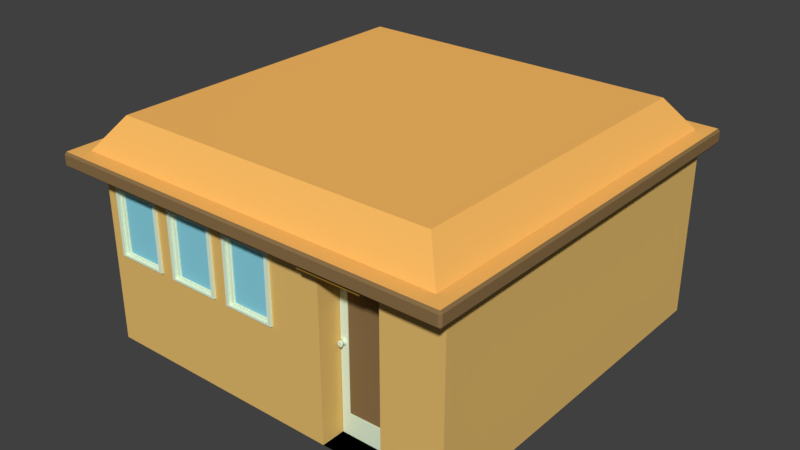 # Source: house1FirstFloor.blend  (saved by Blender 2.78.0; exported with 4.5.12 LTS)
import bpy
from mathutils import Matrix  # noqa: F401  (used for matrix-valued properties, if any)

bpy.ops.wm.read_factory_settings(use_empty=True)
scene = bpy.context.scene
scene.name = 'Scene'

# ---- collections
col_collection_1 = bpy.data.collections.new('Collection 1'); scene.collection.children.link(col_collection_1)

# ---- materials (node trees are filled in below, after node groups)
mat_framewindow = bpy.data.materials.new('frameWindow')
mat_framewindow.alpha_threshold = 0.0
mat_framewindow.use_transparent_shadow = False
mat_framewindow.diffuse_color = (0.7701, 0.9, 0.6959, 1.0)
mat_framewindow.roughness = 0.5
mat_bottomhouse = bpy.data.materials.new('bottomHouse')
mat_bottomhouse.alpha_threshold = 0.0
mat_bottomhouse.use_transparent_shadow = False
mat_bottomhouse.diffuse_color = (0.8, 0.5186, 0.1583, 1.0)
mat_bottomhouse.roughness = 0.5
mat_bottomhouse.specular_intensity = 0.0
mat_middlehouse = bpy.data.materials.new('MiddleHouse')
mat_middlehouse.alpha_threshold = 0.0
mat_middlehouse.use_transparent_shadow = False
mat_middlehouse.diffuse_color = (0.2846, 0.1632, 0.02085, 1.0)
mat_middlehouse.roughness = 0.5
mat_middlehouse.specular_intensity = 0.0
mat_tophouse = bpy.data.materials.new('TopHouse')
mat_tophouse.alpha_threshold = 0.0
mat_tophouse.use_transparent_shadow = False
mat_tophouse.diffuse_color = (0.6267, 0.6267, 0.6267, 1.0)
mat_tophouse.roughness = 0.5
mat_tophouse.specular_intensity = 0.0
mat_rimroof = bpy.data.materials.new('rimRoof')
mat_rimroof.alpha_threshold = 0.0
mat_rimroof.use_transparent_shadow = False
mat_rimroof.diffuse_color = (0.2598, 0.161, 0.06833, 1.0)
mat_rimroof.roughness = 0.5
mat_roof = bpy.data.materials.new('roof')
mat_roof.alpha_threshold = 0.0
mat_roof.use_transparent_shadow = False
mat_roof.diffuse_color = (1.0, 0.5221, 0.1308, 1.0)
mat_roof.roughness = 0.5
mat_fencewindow = bpy.data.materials.new('fenceWindow')
mat_fencewindow.alpha_threshold = 0.0
mat_fencewindow.use_transparent_shadow = False
mat_fencewindow.diffuse_color = (0.08353, 0.08353, 0.08353, 1.0)
mat_fencewindow.roughness = 0.5
mat_glass = bpy.data.materials.new('glass')
mat_glass.alpha_threshold = 0.0
mat_glass.use_transparent_shadow = False
mat_glass.diffuse_color = (0.2617, 0.6678, 0.8, 1.0)
mat_glass.roughness = 0.5

# ---- material node trees

# ---- world
world_world = bpy.data.worlds.new('World'); scene.world = world_world
world_world.color = (0.05088, 0.05088, 0.05088)
world_world.use_sun_shadow = False
world_world.sun_shadow_jitter_overblur = 0.0
world_world.cycles.sampling_method = 'MANUAL'

# ---- meshes
me_cube_002 = bpy.data.meshes.new('Cube.002')
me_cube_002.from_pydata([(3.159, -0.1732, -7.684), (3.159, 0.5509, -7.684), (4.345, 0.5509, -7.684), (4.345, -0.1732, -7.684), (3.159, -0.1732, -6.903), (3.159, 0.5509, -6.903), (4.345, 0.5509, -6.903), (4.345, -0.1732, -6.903), (3.159, -0.07062, -7.492), (3.159, 0.3639, -7.492), (4.345, 0.3639, -7.492), (4.345, -0.07062, -7.492), (3.159, -0.07062, -3.391), (3.159, 0.3639, -3.391), (4.345, 0.3639, -3.391), (3.159, 0.09834, -7.489), (3.159, 0.2432, -7.489), (3.254, 0.2432, -7.489), (3.159, 0.09834, -2.515), (3.159, 0.2432, -2.515), (4.345, 0.2432, -2.515), (4.345, 0.09834, -2.515), (4.251, 0.09834, -2.705), (3.254, 0.2432, -2.705), (4.251, 0.09834, -7.489), (4.345, 0.09834, -7.489), (4.345, 0.2432, -7.489), (4.251, 0.1708, -2.705), (3.254, 0.1708, -2.705), (3.254, 0.1708, -7.489), (3.278, 0.1708, -2.705), (3.278, 0.1708, -7.489), (3.278, 0.2432, -2.705), (3.278, 0.2432, -7.489), (4.251, 0.1708, -7.489), (3.254, 0.09834, -2.705), (3.254, 0.09834, -7.489), (4.251, 0.2432, -2.705), (4.251, 0.2432, -7.489), (4.227, 0.2432, -7.489), (4.227, 0.1708, -7.489), (4.227, 0.2432, -2.705), (4.227, 0.1708, -2.752), (4.227, 0.1708, -2.705), (3.278, 0.2432, -2.752), (3.278, 0.1708, -2.752), (4.227, 0.2432, -2.752), (3.257, 0.09955, -7.479), (4.248, 0.09955, -7.479), (3.257, 0.09955, -2.719), (3.257, 0.09955, -3.027), (3.257, 0.09955, -6.887), (4.248, 0.09955, -6.887), (4.248, 0.09955, -2.719), (4.248, 0.09955, -3.027), (4.106, 0.09955, -2.719), (4.106, 0.09955, -7.479), (4.106, 0.09955, -3.027), (4.106, 0.09955, -6.887), (3.399, 0.09955, -6.887), (3.399, 0.09955, -3.027), (3.399, 0.09955, -7.479), (3.399, 0.09955, -2.719), (3.399, 0.08145, -3.027), (3.399, 0.08145, -6.887), (4.106, 0.08145, -3.027), (4.106, 0.08145, -6.887), (4.088, 0.08255, -6.857), (4.088, 0.08255, -3.068), (3.417, 0.08255, -6.857), (4.088, 0.08366, -6.857), (3.417, 0.08255, -3.068), (4.088, 0.09885, -6.857), (4.088, 0.09885, -3.068), (3.417, 0.09885, -6.857), (4.088, 0.1181, -6.857), (3.417, 0.09885, -3.068), (3.257, 0.1539, -7.479), (4.248, 0.1539, -7.479), (3.257, 0.1539, -2.719), (3.257, 0.1539, -3.027), (3.257, 0.1539, -6.887), (4.248, 0.1539, -6.887), (4.248, 0.1539, -2.719), (4.248, 0.1539, -3.027), (4.106, 0.1539, -2.719), (4.106, 0.1539, -7.479), (4.106, 0.1539, -3.027), (4.106, 0.1539, -6.887), (3.399, 0.1539, -6.887), (3.399, 0.1539, -3.027), (3.399, 0.1539, -7.479), (3.399, 0.1539, -2.719), (3.399, 0.172, -3.027), (3.399, 0.172, -6.887), (4.106, 0.172, -3.027), (4.106, 0.172, -6.887), (4.088, 0.1709, -6.857), (4.088, 0.1709, -3.068), (3.417, 0.1709, -6.857), (4.088, 0.1697, -6.857), (3.417, 0.1709, -3.068), (4.088, 0.1546, -6.857), (4.088, 0.1546, -3.068), (3.417, 0.1546, -6.857), (4.088, 0.1535, -6.857), (3.417, 0.1546, -3.068), (3.292, 0.1066, -5.08), (3.277, 0.1063, -5.034), (3.276, 0.106, -4.979), (3.289, 0.1059, -4.93), (3.312, 0.106, -4.901), (3.339, 0.1061, -4.899), (3.364, 0.1064, -4.924), (3.378, 0.1067, -4.97), (3.379, 0.1069, -5.025), (3.367, 0.107, -5.074), (3.344, 0.107, -5.103), (3.316, 0.1068, -5.105), (3.293, 0.07613, -5.077), (3.279, 0.07584, -5.033), (3.278, 0.07562, -4.98), (3.29, 0.07551, -4.933), (3.313, 0.07554, -4.905), (3.339, 0.07571, -4.903), (3.362, 0.07598, -4.927), (3.377, 0.07626, -4.972), (3.378, 0.07648, -5.024), (3.365, 0.07659, -5.071), (3.343, 0.07656, -5.099), (3.317, 0.07639, -5.102), (3.328, 0.1013, -5.002), (3.311, 0.07608, -5.04), (3.304, 0.07594, -5.017), (3.303, 0.07583, -4.991), (3.309, 0.07577, -4.968), (3.32, 0.07579, -4.954), (3.333, 0.07588, -4.953), (3.345, 0.07601, -4.965), (3.352, 0.07615, -4.987), (3.353, 0.07626, -5.013), (3.347, 0.07632, -5.037), (3.336, 0.0763, -5.051), (3.322, 0.07621, -5.052), (3.311, 0.05456, -5.04), (3.304, 0.05442, -5.018), (3.303, 0.05431, -4.991), (3.309, 0.05425, -4.968), (3.32, 0.05427, -4.954), (3.334, 0.05436, -4.953), (3.345, 0.05449, -4.965), (3.352, 0.05463, -4.987), (3.353, 0.05474, -5.013), (3.347, 0.0548, -5.037), (3.336, 0.05478, -5.051), (3.322, 0.05469, -5.052), (3.311, 0.07425, -5.04), (3.304, 0.07411, -5.017), (3.303, 0.074, -4.991), (3.309, 0.07395, -4.968), (3.32, 0.07396, -4.954), (3.334, 0.07405, -4.953), (3.345, 0.07418, -4.965), (3.352, 0.07432, -4.987), (3.353, 0.07443, -5.013), (3.347, 0.07449, -5.037), (3.336, 0.07447, -5.051), (3.322, 0.07439, -5.052), (3.318, 0.05244, -5.025), (3.314, 0.05235, -5.011), (3.313, 0.05229, -4.996), (3.317, 0.05225, -4.982), (3.323, 0.05227, -4.974), (3.331, 0.05232, -4.973), (3.338, 0.05239, -4.98), (3.342, 0.05248, -4.993), (3.343, 0.05254, -5.009), (3.339, 0.05258, -5.023), (3.332, 0.05257, -5.031), (3.325, 0.05252, -5.032), (3.308, 0.03056, -5.046), (3.3, 0.0304, -5.02), (3.299, 0.03027, -4.99), (3.306, 0.0302, -4.963), (3.319, 0.03022, -4.946), (3.334, 0.03032, -4.945), (3.348, 0.03047, -4.959), (3.356, 0.03064, -4.985), (3.357, 0.03077, -5.015), (3.35, 0.03083, -5.042), (3.337, 0.03081, -5.059), (3.322, 0.03071, -5.06), (3.297, -0.05004, -5.071), (3.284, -0.0503, -5.03), (3.283, -0.0505, -4.982), (3.294, -0.0506, -4.94), (3.314, -0.05057, -4.914), (3.338, -0.05041, -4.912), (3.36, -0.05017, -4.934), (3.372, -0.04992, -4.975), (3.373, -0.04971, -5.023), (3.362, -0.04961, -5.066), (3.342, -0.04964, -5.091), (3.318, -0.0498, -5.093), (3.311, -0.04832, -5.04), (3.304, -0.04845, -5.018), (3.304, -0.04857, -4.992), (3.31, -0.04862, -4.969), (3.321, -0.0486, -4.955), (3.334, -0.04852, -4.954), (3.345, -0.04839, -4.966), (3.352, -0.04825, -4.988), (3.353, -0.04814, -5.014), (3.347, -0.04808, -5.037), (3.336, -0.0481, -5.051), (3.323, -0.04819, -5.052), (3.321, -0.04379, -5.019), (3.317, -0.04386, -5.009), (3.317, -0.04391, -4.998), (3.32, -0.04393, -4.988), (3.325, -0.04392, -4.981), (3.331, -0.04388, -4.981), (3.336, -0.04383, -4.986), (3.339, -0.04376, -4.996), (3.339, -0.04371, -5.008), (3.336, -0.04369, -5.018), (3.331, -0.0437, -5.024), (3.326, -0.04374, -5.024), (3.328, -0.04191, -5.003), (3.323, 0.03677, -4.972), (3.34, 0.0371, -5.024), (3.313, 0.0368, -4.996), (3.313, 0.03687, -5.012), (3.325, 0.03703, -5.033), (3.317, 0.05115, -5.026), (3.313, 0.05106, -5.012), (3.312, 0.05099, -4.995), (3.316, 0.05095, -4.981), (3.323, 0.05096, -4.972), (3.332, 0.05102, -4.971), (3.339, 0.0511, -4.979), (3.343, 0.05119, -4.993), (3.344, 0.05126, -5.009), (3.34, 0.0513, -5.024), (3.333, 0.05129, -5.033), (3.324, 0.05123, -5.034), (3.312, 0.1018, -4.902), (3.292, 0.1024, -5.079), (3.289, 0.1017, -4.931), (3.278, 0.1021, -5.033), (3.277, 0.1018, -4.979), (3.363, 0.1022, -4.925), (3.339, 0.1019, -4.9), (3.344, 0.1028, -5.102), (3.379, 0.1027, -5.025), (3.378, 0.1025, -4.971), (3.316, 0.1026, -5.105), (3.367, 0.1028, -5.073), (3.317, 0.03695, -5.026), (3.316, 0.03676, -4.981), (3.331, 0.03683, -4.972), (3.339, 0.03691, -4.979), (3.343, 0.03699, -4.993), (3.343, 0.03706, -5.009), (3.333, 0.03709, -5.032), (3.314, 0.05142, -5.011), (3.313, 0.05135, -4.996), (3.317, 0.05132, -4.982), (3.323, 0.05133, -4.974), (3.331, 0.05138, -4.973), (3.338, 0.05146, -4.98), (3.342, 0.05154, -4.993), (3.343, 0.05161, -5.009), (3.339, 0.05164, -5.023), (3.333, 0.05163, -5.031), (3.325, 0.05158, -5.032), (3.318, 0.0515, -5.025), (3.292, 0.1462, -4.924), (3.277, 0.1465, -4.97), (3.276, 0.1467, -5.025), (3.289, 0.1469, -5.073), (3.312, 0.1468, -5.103), (3.339, 0.1466, -5.105), (3.364, 0.1464, -5.08), (3.378, 0.1461, -5.033), (3.379, 0.1458, -4.979), (3.367, 0.1457, -4.93), (3.344, 0.1458, -4.901), (3.316, 0.1459, -4.899), (3.293, 0.1767, -4.927), (3.279, 0.1769, -4.971), (3.278, 0.1772, -5.024), (3.29, 0.1773, -5.071), (3.313, 0.1772, -5.099), (3.339, 0.1771, -5.101), (3.362, 0.1768, -5.077), (3.377, 0.1765, -5.032), (3.378, 0.1763, -4.979), (3.365, 0.1762, -4.933), (3.343, 0.1762, -4.905), (3.317, 0.1764, -4.902), (3.328, 0.1514, -5.002), (3.311, 0.1767, -4.964), (3.304, 0.1768, -4.987), (3.303, 0.1769, -5.013), (3.309, 0.177, -5.036), (3.32, 0.177, -5.05), (3.333, 0.1769, -5.051), (3.345, 0.1768, -5.039), (3.352, 0.1766, -5.017), (3.353, 0.1765, -4.991), (3.347, 0.1765, -4.967), (3.336, 0.1765, -4.953), (3.322, 0.1766, -4.952), (3.311, 0.1982, -4.964), (3.304, 0.1984, -4.986), (3.303, 0.1985, -5.013), (3.309, 0.1985, -5.036), (3.32, 0.1985, -5.05), (3.334, 0.1984, -5.051), (3.345, 0.1983, -5.039), (3.352, 0.1981, -5.017), (3.353, 0.198, -4.99), (3.347, 0.198, -4.967), (3.336, 0.198, -4.953), (3.322, 0.1981, -4.952), (3.311, 0.1785, -4.964), (3.304, 0.1787, -4.987), (3.303, 0.1788, -5.013), (3.309, 0.1788, -5.036), (3.32, 0.1788, -5.05), (3.334, 0.1787, -5.051), (3.345, 0.1786, -5.039), (3.352, 0.1785, -5.017), (3.353, 0.1783, -4.991), (3.347, 0.1783, -4.967), (3.336, 0.1783, -4.953), (3.322, 0.1784, -4.952), (3.318, 0.2003, -4.979), (3.314, 0.2004, -4.993), (3.313, 0.2005, -5.008), (3.317, 0.2005, -5.022), (3.323, 0.2005, -5.03), (3.331, 0.2005, -5.031), (3.338, 0.2004, -5.024), (3.342, 0.2003, -5.011), (3.343, 0.2002, -4.995), (3.339, 0.2002, -4.981), (3.332, 0.2002, -4.973), (3.325, 0.2003, -4.972), (3.308, 0.2222, -4.958), (3.3, 0.2224, -4.984), (3.299, 0.2225, -5.014), (3.306, 0.2226, -5.041), (3.319, 0.2226, -5.057), (3.334, 0.2225, -5.059), (3.348, 0.2223, -5.045), (3.356, 0.2221, -5.019), (3.357, 0.222, -4.989), (3.35, 0.2219, -4.962), (3.337, 0.222, -4.945), (3.322, 0.2221, -4.944), (3.297, 0.3028, -4.933), (3.284, 0.3031, -4.974), (3.283, 0.3033, -5.022), (3.294, 0.3034, -5.064), (3.314, 0.3033, -5.09), (3.338, 0.3032, -5.092), (3.36, 0.303, -5.069), (3.372, 0.3027, -5.029), (3.373, 0.3025, -4.981), (3.362, 0.3024, -4.938), (3.342, 0.3024, -4.913), (3.318, 0.3026, -4.911), (3.311, 0.3011, -4.964), (3.304, 0.3012, -4.986), (3.304, 0.3013, -5.012), (3.31, 0.3014, -5.035), (3.321, 0.3014, -5.049), (3.334, 0.3013, -5.05), (3.345, 0.3012, -5.038), (3.352, 0.301, -5.016), (3.353, 0.3009, -4.99), (3.347, 0.3009, -4.967), (3.336, 0.3009, -4.953), (3.323, 0.301, -4.952), (3.321, 0.2966, -4.985), (3.317, 0.2966, -4.995), (3.317, 0.2967, -5.006), (3.32, 0.2967, -5.016), (3.325, 0.2967, -5.022), (3.331, 0.2967, -5.023), (3.336, 0.2966, -5.018), (3.339, 0.2965, -5.008), (3.339, 0.2965, -4.996), (3.336, 0.2965, -4.986), (3.331, 0.2965, -4.98), (3.326, 0.2965, -4.979), (3.328, 0.2947, -5.001), (3.323, 0.216, -5.031), (3.34, 0.2157, -4.98), (3.313, 0.216, -5.008), (3.313, 0.2159, -4.992), (3.325, 0.2157, -4.971), (3.317, 0.2016, -4.978), (3.313, 0.2017, -4.992), (3.312, 0.2018, -5.009), (3.316, 0.2018, -5.023), (3.323, 0.2018, -5.032), (3.332, 0.2018, -5.033), (3.339, 0.2017, -5.025), (3.343, 0.2016, -5.011), (3.344, 0.2015, -4.995), (3.34, 0.2015, -4.98), (3.333, 0.2015, -4.971), (3.324, 0.2015, -4.97), (3.312, 0.151, -5.102), (3.292, 0.1504, -4.925), (3.289, 0.151, -5.073), (3.278, 0.1507, -4.971), (3.277, 0.1509, -5.025), (3.363, 0.1506, -5.079), (3.339, 0.1508, -5.104), (3.344, 0.15, -4.902), (3.379, 0.15, -4.979), (3.378, 0.1503, -5.033), (3.316, 0.1501, -4.899), (3.367, 0.1499, -4.931), (3.317, 0.2158, -4.978), (3.316, 0.216, -5.023), (3.331, 0.2159, -5.032), (3.339, 0.2159, -5.025), (3.343, 0.2158, -5.011), (3.343, 0.2157, -4.995), (3.333, 0.2157, -4.971), (3.314, 0.2014, -4.993), (3.313, 0.2014, -5.008), (3.317, 0.2015, -5.022), (3.323, 0.2014, -5.03), (3.331, 0.2014, -5.031), (3.338, 0.2013, -5.024), (3.342, 0.2012, -5.011), (3.343, 0.2012, -4.995), (3.339, 0.2011, -4.981), (3.333, 0.2011, -4.973), (3.325, 0.2012, -4.972), (3.318, 0.2013, -4.979), (1.374, -0.36, -4.92), (1.374, -0.36, -2.676), (2.322, -0.36, -2.676), (2.322, -0.36, -4.92), (1.374, -0.617, -4.92), (1.374, -0.5265, -4.92), (1.433, -0.617, -4.871), (1.433, -0.5265, -4.871), (2.263, -0.617, -4.871), (2.263, -0.5265, -4.871), (2.322, -0.617, -4.92), (2.322, -0.5265, -4.92), (1.374, -0.617, -3.115), (1.374, -0.5265, -3.115), (1.433, -0.617, -3.115), (1.433, -0.5265, -3.115), (2.263, -0.617, -3.115), (2.263, -0.5265, -3.115), (2.322, -0.617, -3.115), (2.322, -0.5265, -3.115), (1.374, -0.617, -3.066), (1.374, -0.5265, -3.066), (1.433, -0.617, -3.066), (1.433, -0.5265, -3.066), (2.263, -0.617, -3.066), (2.263, -0.5265, -3.066), (2.322, -0.617, -3.066), (2.322, -0.5265, -3.066), (1.374, -0.617, -2.676), (1.374, -0.5265, -2.676), (1.433, -0.617, -2.725), (1.433, -0.5265, -2.725), (2.263, -0.617, -2.725), (2.263, -0.5265, -2.725), (2.322, -0.617, -2.676), (2.322, -0.5265, -2.676), (1.433, -0.5446, -4.871), (1.492, -0.5446, -4.822), (1.492, -0.4541, -4.822), (1.433, -0.4541, -4.871), (1.433, -0.5446, -3.115), (1.492, -0.5446, -3.164), (1.492, -0.4541, -3.164), (1.433, -0.4541, -3.115), (2.263, -0.5446, -3.115), (2.204, -0.5446, -3.164), (2.204, -0.4541, -3.164), (2.263, -0.4541, -3.115), (2.263, -0.5446, -4.871), (2.204, -0.5446, -4.822), (2.204, -0.4541, -4.822), (2.263, -0.4541, -4.871), (1.492, -0.5175, -4.822), (1.516, -0.5175, -4.803), (1.516, -0.4813, -4.803), (1.492, -0.4813, -4.822), (1.492, -0.5175, -3.164), (1.516, -0.5175, -3.183), (1.516, -0.4813, -3.183), (1.492, -0.4813, -3.164), (2.204, -0.5175, -3.164), (2.18, -0.5175, -3.183), (2.18, -0.4813, -3.183), (2.204, -0.4813, -3.164), (2.204, -0.5175, -4.822), (2.18, -0.5175, -4.803), (2.18, -0.4813, -4.803), (2.204, -0.4813, -4.822), (1.516, -0.5084, -4.803), (1.516, -0.5084, -3.183), (2.18, -0.5084, -3.183), (2.18, -0.5084, -4.803), (1.516, -0.4903, -4.803), (1.516, -0.4903, -3.183), (2.18, -0.4903, -3.183), (2.18, -0.4903, -4.803), (1.433, -0.5899, -3.066), (1.457, -0.5899, -3.047), (1.457, -0.5537, -3.047), (1.433, -0.5537, -3.066), (1.433, -0.5899, -2.725), (1.457, -0.5899, -2.745), (1.457, -0.5537, -2.745), (1.433, -0.5537, -2.725), (2.263, -0.5899, -2.725), (2.239, -0.5899, -2.745), (2.239, -0.5537, -2.745), (2.263, -0.5537, -2.725), (2.263, -0.5899, -3.066), (2.239, -0.5899, -3.047), (2.239, -0.5537, -3.047), (2.263, -0.5537, -3.066), (1.457, -0.5808, -3.047), (1.457, -0.5808, -2.745), (2.239, -0.5808, -2.745), (2.239, -0.5808, -3.047), (1.457, -0.5627, -3.047), (1.457, -0.5627, -2.745), (2.239, -0.5627, -2.745), (2.239, -0.5627, -3.047), (0.155, -0.617, -4.92), (0.155, -0.5265, -4.92), (0.2143, -0.617, -4.871), (0.2143, -0.5265, -4.871), (1.045, -0.617, -4.871), (1.045, -0.5265, -4.871), (1.104, -0.617, -4.92), (1.104, -0.5265, -4.92), (0.155, -0.617, -3.115), (0.155, -0.5265, -3.115), (0.2143, -0.617, -3.115), (0.2143, -0.5265, -3.115), (1.045, -0.617, -3.115), (1.045, -0.5265, -3.115), (1.104, -0.617, -3.115), (1.104, -0.5265, -3.115), (0.155, -0.617, -3.066), (0.155, -0.5265, -3.066), (0.2143, -0.617, -3.066), (0.2143, -0.5265, -3.066), (1.045, -0.617, -3.066), (1.045, -0.5265, -3.066), (1.104, -0.617, -3.066), (1.104, -0.5265, -3.066), (0.155, -0.617, -2.676), (0.155, -0.5265, -2.676), (0.2143, -0.617, -2.725), (0.2143, -0.5265, -2.725), (1.045, -0.617, -2.725), (1.045, -0.5265, -2.725), (1.104, -0.617, -2.676), (1.104, -0.5265, -2.676), (0.2143, -0.5446, -4.871), (0.2736, -0.5446, -4.822), (0.2736, -0.4541, -4.822), (0.2143, -0.4541, -4.871), (0.2143, -0.5446, -3.115), (0.2736, -0.5446, -3.164), (0.2736, -0.4541, -3.164), (0.2143, -0.4541, -3.115), (1.045, -0.5446, -3.115), (0.9852, -0.5446, -3.164), (0.9852, -0.4541, -3.164), (1.045, -0.4541, -3.115), (1.045, -0.5446, -4.871), (0.9852, -0.5446, -4.822), (0.9852, -0.4541, -4.822), (1.045, -0.4541, -4.871), (0.2736, -0.5175, -4.822), (0.2974, -0.5175, -4.803), (0.2974, -0.4813, -4.803), (0.2736, -0.4813, -4.822), (0.2736, -0.5175, -3.164), (0.2974, -0.5175, -3.183), (0.2974, -0.4813, -3.183), (0.2736, -0.4813, -3.164), (0.9852, -0.5175, -3.164), (0.9615, -0.5175, -3.183), (0.9615, -0.4813, -3.183), (0.9852, -0.4813, -3.164), (0.9852, -0.5175, -4.822), (0.9615, -0.5175, -4.803), (0.9615, -0.4813, -4.803), (0.9852, -0.4813, -4.822), (0.2974, -0.5084, -4.803), (0.2974, -0.5084, -3.183), (0.9615, -0.5084, -3.183), (0.9615, -0.5084, -4.803), (0.2974, -0.4903, -4.803), (0.2974, -0.4903, -3.183), (0.9615, -0.4903, -3.183), (0.9615, -0.4903, -4.803), (0.2143, -0.5899, -3.066), (0.2381, -0.5899, -3.047), (0.2381, -0.5537, -3.047), (0.2143, -0.5537, -3.066), (0.2143, -0.5899, -2.725), (0.2381, -0.5899, -2.745), (0.2381, -0.5537, -2.745), (0.2143, -0.5537, -2.725), (1.045, -0.5899, -2.725), (1.021, -0.5899, -2.745), (1.021, -0.5537, -2.745), (1.045, -0.5537, -2.725), (1.045, -0.5899, -3.066), (1.021, -0.5899, -3.047), (1.021, -0.5537, -3.047), (1.045, -0.5537, -3.066), (0.2381, -0.5808, -3.047), (0.2381, -0.5808, -2.745), (1.021, -0.5808, -2.745), (1.021, -0.5808, -3.047), (0.2381, -0.5627, -3.047), (0.2381, -0.5627, -2.745), (1.021, -0.5627, -2.745), (1.021, -0.5627, -3.047), (0.155, -0.36, -4.92), (0.155, -0.36, -2.676), (1.104, -0.36, -2.676), (1.104, -0.36, -4.92), (-1.069, -0.36, -4.92), (-1.069, -0.36, -2.676), (-0.12, -0.36, -2.676), (-0.12, -0.36, -4.92), (-1.069, -0.617, -4.92), (-1.069, -0.5265, -4.92), (-1.01, -0.617, -4.871), (-1.01, -0.5265, -4.871), (-0.1793, -0.617, -4.871), (-0.1793, -0.5265, -4.871), (-0.12, -0.617, -4.92), (-0.12, -0.5265, -4.92), (-1.069, -0.617, -3.115), (-1.069, -0.5265, -3.115), (-1.01, -0.617, -3.115), (-1.01, -0.5265, -3.115), (-0.1793, -0.617, -3.115), (-0.1793, -0.5265, -3.115), (-0.12, -0.617, -3.115), (-0.12, -0.5265, -3.115), (-1.069, -0.617, -3.066), (-1.069, -0.5265, -3.066), (-1.01, -0.617, -3.066), (-1.01, -0.5265, -3.066), (-0.1793, -0.617, -3.066), (-0.1793, -0.5265, -3.066), (-0.12, -0.617, -3.066), (-0.12, -0.5265, -3.066), (-1.069, -0.617, -2.676), (-1.069, -0.5265, -2.676), (-1.01, -0.617, -2.725), (-1.01, -0.5265, -2.725), (-0.1793, -0.617, -2.725), (-0.1793, -0.5265, -2.725), (-0.12, -0.617, -2.676), (-0.12, -0.5265, -2.676), (-1.01, -0.5446, -4.871), (-0.9502, -0.5446, -4.822), (-0.9502, -0.4541, -4.822), (-1.01, -0.4541, -4.871), (-1.01, -0.5446, -3.115), (-0.9502, -0.5446, -3.164), (-0.9502, -0.4541, -3.164), (-1.01, -0.4541, -3.115), (-0.1793, -0.5446, -3.115), (-0.2386, -0.5446, -3.164), (-0.2386, -0.4541, -3.164), (-0.1793, -0.4541, -3.115), (-0.1793, -0.5446, -4.871), (-0.2386, -0.5446, -4.822), (-0.2386, -0.4541, -4.822), (-0.1793, -0.4541, -4.871), (-0.9502, -0.5175, -4.822), (-0.9265, -0.5175, -4.803), (-0.9265, -0.4813, -4.803), (-0.9502, -0.4813, -4.822), (-0.9502, -0.5175, -3.164), (-0.9265, -0.5175, -3.183), (-0.9265, -0.4813, -3.183), (-0.9502, -0.4813, -3.164), (-0.2386, -0.5175, -3.164), (-0.2623, -0.5175, -3.183), (-0.2623, -0.4813, -3.183), (-0.2386, -0.4813, -3.164), (-0.2386, -0.5175, -4.822), (-0.2623, -0.5175, -4.803), (-0.2623, -0.4813, -4.803), (-0.2386, -0.4813, -4.822), (-0.9265, -0.5084, -4.803), (-0.9265, -0.5084, -3.183), (-0.2623, -0.5084, -3.183), (-0.2623, -0.5084, -4.803), (-0.9265, -0.4903, -4.803), (-0.9265, -0.4903, -3.183), (-0.2623, -0.4903, -3.183), (-0.2623, -0.4903, -4.803), (-1.01, -0.5899, -3.066), (-0.9858, -0.5899, -3.047), (-0.9858, -0.5537, -3.047), (-1.01, -0.5537, -3.066), (-1.01, -0.5899, -2.725), (-0.9858, -0.5899, -2.745), (-0.9858, -0.5537, -2.745), (-1.01, -0.5537, -2.725), (-0.1793, -0.5899, -2.725), (-0.203, -0.5899, -2.745), (-0.203, -0.5537, -2.745), (-0.1793, -0.5537, -2.725), (-0.1793, -0.5899, -3.066), (-0.203, -0.5899, -3.047), (-0.203, -0.5537, -3.047), (-0.1793, -0.5537, -3.066), (-0.9858, -0.5808, -3.047), (-0.9858, -0.5808, -2.745), (-0.203, -0.5808, -2.745), (-0.203, -0.5808, -3.047), (-0.9858, -0.5627, -3.047), (-0.9858, -0.5627, -2.745), (-0.203, -0.5627, -2.745), (-0.203, -0.5627, -3.047), (-1.3, -0.5541, -7.479), (-1.3, -0.5541, -2.477), (-1.3, 9.772, -7.479), (5.464, -0.5541, -7.479), (5.464, -0.5541, -2.477), (5.464, 9.772, -7.479), (-1.3, -0.5541, -2.57), (-1.3, 9.772, -2.57), (5.464, 9.772, -2.57), (5.464, -0.5541, -2.57), (-1.047, -0.5541, -7.479), (-0.1576, -0.5541, -7.479), (0.1681, -0.5541, -7.479), (1.042, -0.5541, -7.479), (1.042, -0.5541, -2.477), (0.1681, -0.5541, -2.477), (-0.1576, -0.5541, -2.477), (-1.047, -0.5541, -2.477), (1.042, -0.5541, -2.57), (0.1681, -0.5541, -2.57), (-0.1576, -0.5541, -2.57), (-1.047, -0.5541, -2.57), (1.379, -0.5541, -7.479), (1.379, -0.5541, -2.477), (1.379, -0.5541, -2.57), (-1.3, -0.5541, -4.879), (5.464, -0.5541, -4.879), (1.042, -0.5541, -4.879), (0.1681, -0.5541, -4.879), (-0.1576, -0.5541, -4.879), (-1.047, -0.5541, -4.879), (1.379, -0.5541, -4.879), (-1.3, -0.5541, -2.696), (5.464, -0.5541, -2.696), (1.042, -0.5541, -2.696), (0.1681, -0.5541, -2.696), (-0.1576, -0.5541, -2.696), (-1.047, -0.5541, -2.696), (1.379, -0.5541, -2.696), (2.305, -0.5541, -7.479), (2.581, -0.5541, -7.479), (5.464, 9.772, -2.477), (-1.3, 9.772, -2.477), (2.581, -0.5541, -2.477), (2.305, -0.5541, -2.477), (2.581, -0.5541, -2.57), (2.305, -0.5541, -2.57), (2.581, -0.5541, -4.879), (2.305, -0.5541, -4.879), (2.581, -0.5541, -2.696), (2.305, -0.5541, -2.696), (3.254, -0.5541, -7.479), (4.362, -0.5541, -7.479), (-1.3, 9.772, -2.696), (5.464, 9.772, -2.696), (4.362, -0.5541, -2.477), (3.254, -0.5541, -2.477), (4.362, -0.5541, -2.57), (3.254, -0.5541, -2.57), (4.362, -0.5541, -4.879), (3.254, -0.5541, -4.879), (4.362, -0.5541, -2.696), (3.254, -0.5541, -2.696), (3.254, 0.1444, -7.479), (4.362, 0.1444, -7.479), (4.362, 0.1444, -4.879), (3.254, 0.1444, -4.879), (4.362, 0.1444, -2.696), (3.254, 0.1444, -2.696), (4.362, -1.136, -2.477), (3.254, -1.136, -2.477), (4.362, -1.136, -2.696), (3.254, -1.136, -2.696), (5.424, -0.8107, -2.176), (5.424, 9.575, -2.176), (-1.38, 9.575, -2.176), (-1.38, -0.8107, -2.176), (5.002, -0.1666, -1.307), (-0.9576, -0.1666, -1.307), (-0.9576, 8.931, -1.307), (5.002, 8.931, -1.307), (-1.653, -1.216, -2.57), (-1.649, -1.281, -2.511), (-1.687, -1.222, -2.511), (-1.687, 9.986, -2.511), (-1.649, 10.04, -2.511), (-1.653, 10.02, -2.57), (5.708, 10.02, -2.57), (5.693, 10.04, -2.511), (5.732, 9.986, -2.511), (5.732, -1.222, -2.511), (5.693, -1.281, -2.511), (5.708, -1.216, -2.57), (5.732, -1.222, -2.234), (5.693, -1.222, -2.176), (5.693, -1.281, -2.234), (-1.687, -1.222, -2.234), (-1.649, -1.281, -2.234), (-1.649, -1.222, -2.176), (-1.649, 10.04, -2.234), (-1.687, 9.986, -2.234), (-1.649, 9.986, -2.176), (5.732, 9.986, -2.234), (5.693, 10.04, -2.234), (5.693, 9.986, -2.176)], [], [(0, 4, 5, 1), (8, 9, 10, 11), (8, 12, 13, 9), (9, 13, 14, 10), (18, 19, 16, 15), (22, 27, 34, 24), (19, 18, 21, 20), (25, 26, 20, 21), (28, 35, 36, 29), (32, 30, 31, 33), (26, 38, 37, 20), (35, 28, 27, 22), (35, 18, 15, 36), (24, 25, 21, 22), (28, 29, 31, 30), (19, 23, 17, 16), (44, 45, 42, 46), (22, 21, 18, 35), (23, 19, 20, 37), (29, 17, 33, 31), (32, 33, 17, 23), (43, 40, 34, 27), (43, 41, 39, 40), (40, 39, 38, 34), (37, 38, 39, 41), (44, 46, 41, 32), (30, 43, 42, 45), (23, 37, 41), (59, 51, 47, 61), (62, 49, 50, 60), (53, 55, 57, 54), (55, 62, 60, 57), (58, 59, 61, 56), (52, 58, 56, 48), (57, 60, 63, 65), (59, 58, 66, 64), (50, 51, 59, 60), (52, 54, 57, 58), (70, 69, 64, 66), (65, 68, 67, 66), (64, 69, 71, 63), (64, 63, 60, 59), (58, 57, 65, 66), (68, 65, 63, 71), (69, 74, 76, 71), (68, 71, 76, 73), (68, 73, 72, 67), (70, 75, 74, 69), (72, 73, 76, 74, 75), (89, 91, 77, 81), (92, 90, 80, 79), (83, 84, 87, 85), (85, 87, 90, 92), (88, 86, 91, 89), (82, 78, 86, 88), (87, 95, 93, 90), (89, 94, 96, 88), (80, 90, 89, 81), (82, 88, 87, 84), (100, 96, 94, 99), (95, 96, 97, 98), (94, 93, 101, 99), (94, 89, 90, 93), (88, 96, 95, 87), (98, 101, 93, 95), (99, 101, 106, 104), (98, 103, 106, 101), (98, 97, 102, 103), (100, 99, 104, 105), (102, 105, 104, 106, 103), (83, 85, 55, 53), (85, 92, 62, 55), (49, 62, 92, 79), (53, 54, 84, 83), (54, 52, 82, 84), (78, 82, 52, 48), (48, 56, 86, 78), (56, 61, 91, 86), (77, 91, 61, 47), (81, 51, 50, 80), (79, 80, 50, 49), (81, 77, 47, 51), (131, 107, 108), (131, 108, 109), (131, 109, 110), (131, 110, 111), (131, 111, 112), (131, 112, 113), (131, 113, 114), (131, 114, 115), (131, 115, 116), (131, 116, 117), (131, 117, 118), (118, 107, 131), (247, 119, 120, 249), (249, 120, 121, 250), (250, 121, 122, 248), (248, 122, 123, 246), (246, 123, 124, 252), (252, 124, 125, 251), (251, 125, 126, 255), (255, 126, 127, 254), (254, 127, 128, 257), (257, 128, 129, 253), (253, 129, 130, 256), (247, 107, 118, 256), (120, 119, 132, 133), (121, 120, 133, 134), (122, 121, 134, 135), (123, 122, 135, 136), (124, 123, 136, 137), (125, 124, 137, 138), (126, 125, 138, 139), (127, 126, 139, 140), (128, 127, 140, 141), (129, 128, 141, 142), (130, 129, 142, 143), (119, 130, 143, 132), (132, 156, 157, 133), (156, 144, 145, 157), (133, 157, 158, 134), (157, 145, 146, 158), (134, 158, 159, 135), (158, 146, 147, 159), (135, 159, 160, 136), (159, 147, 148, 160), (136, 160, 161, 137), (160, 148, 149, 161), (137, 161, 162, 138), (161, 149, 150, 162), (138, 162, 163, 139), (162, 150, 151, 163), (139, 163, 164, 140), (163, 151, 152, 164), (140, 164, 165, 141), (164, 152, 153, 165), (141, 165, 166, 142), (165, 153, 154, 166), (142, 166, 167, 143), (166, 154, 155, 167), (143, 167, 156, 132), (167, 155, 144, 156), (145, 144, 168, 169), (146, 145, 169, 170), (147, 146, 170, 171), (148, 147, 171, 172), (149, 148, 172, 173), (150, 149, 173, 174), (151, 150, 174, 175), (152, 151, 175, 176), (153, 152, 176, 177), (154, 153, 177, 178), (155, 154, 178, 179), (144, 155, 179, 168), (231, 232, 181, 182), (181, 180, 192, 193), (186, 185, 197, 198), (187, 186, 198, 199), (184, 183, 195, 196), (189, 188, 200, 201), (183, 182, 194, 195), (188, 187, 199, 200), (180, 191, 203, 192), (191, 190, 202, 203), (190, 189, 201, 202), (185, 184, 196, 197), (182, 181, 193, 194), (197, 196, 208, 209), (193, 192, 204, 205), (200, 199, 211, 212), (203, 202, 214, 215), (192, 203, 215, 204), (196, 195, 207, 208), (198, 197, 209, 210), (195, 194, 206, 207), (199, 198, 210, 211), (202, 201, 213, 214), (201, 200, 212, 213), (194, 193, 205, 206), (212, 211, 223, 224), (215, 214, 226, 227), (204, 215, 227, 216), (208, 207, 219, 220), (210, 209, 221, 222), (207, 206, 218, 219), (211, 210, 222, 223), (214, 213, 225, 226), (213, 212, 224, 225), (206, 205, 217, 218), (209, 208, 220, 221), (205, 204, 216, 217), (227, 226, 228), (216, 227, 228), (220, 219, 228), (222, 221, 228), (219, 218, 228), (223, 222, 228), (226, 225, 228), (225, 224, 228), (218, 217, 228), (221, 220, 228), (217, 216, 228), (224, 223, 228), (276, 265, 169, 168), (265, 266, 170, 169), (266, 267, 171, 170), (267, 268, 172, 171), (268, 269, 173, 172), (269, 270, 174, 173), (270, 271, 175, 174), (271, 272, 176, 175), (272, 273, 177, 176), (273, 274, 178, 177), (274, 275, 179, 178), (275, 276, 168, 179), (179, 245, 234, 168), (170, 236, 237, 171), (174, 240, 241, 175), (171, 237, 238, 172), (168, 234, 235, 169), (176, 242, 243, 177), (173, 239, 240, 174), (172, 238, 239, 173), (178, 244, 245, 179), (177, 243, 244, 178), (169, 235, 236, 170), (175, 241, 242, 176), (107, 247, 249, 108), (108, 249, 250, 109), (109, 250, 248, 110), (110, 248, 246, 111), (111, 246, 252, 112), (112, 252, 251, 113), (113, 251, 255, 114), (114, 255, 254, 115), (115, 254, 257, 116), (116, 257, 253, 117), (117, 253, 256, 118), (119, 247, 256, 130), (260, 261, 270, 269), (261, 262, 271, 270), (262, 263, 272, 271), (232, 258, 180, 181), (259, 231, 182, 183), (229, 259, 183, 184), (260, 229, 184, 185), (261, 260, 185, 186), (262, 261, 186, 187), (263, 262, 187, 188), (230, 263, 188, 189), (264, 230, 189, 190), (233, 264, 190, 191), (180, 258, 233, 191), (258, 232, 265, 276), (232, 231, 266, 265), (231, 259, 267, 266), (259, 229, 268, 267), (229, 260, 269, 268), (263, 230, 273, 272), (230, 264, 274, 273), (264, 233, 275, 274), (233, 258, 276, 275), (301, 277, 278), (301, 278, 279), (301, 279, 280), (301, 280, 281), (301, 281, 282), (301, 282, 283), (301, 283, 284), (301, 284, 285), (301, 285, 286), (301, 286, 287), (301, 287, 288), (288, 277, 301), (417, 289, 290, 419), (419, 290, 291, 420), (420, 291, 292, 418), (418, 292, 293, 416), (416, 293, 294, 422), (422, 294, 295, 421), (421, 295, 296, 425), (425, 296, 297, 424), (424, 297, 298, 427), (427, 298, 299, 423), (423, 299, 300, 426), (417, 277, 288, 426), (290, 289, 302, 303), (291, 290, 303, 304), (292, 291, 304, 305), (293, 292, 305, 306), (294, 293, 306, 307), (295, 294, 307, 308), (296, 295, 308, 309), (297, 296, 309, 310), (298, 297, 310, 311), (299, 298, 311, 312), (300, 299, 312, 313), (289, 300, 313, 302), (302, 326, 327, 303), (326, 314, 315, 327), (303, 327, 328, 304), (327, 315, 316, 328), (304, 328, 329, 305), (328, 316, 317, 329), (305, 329, 330, 306), (329, 317, 318, 330), (306, 330, 331, 307), (330, 318, 319, 331), (307, 331, 332, 308), (331, 319, 320, 332), (308, 332, 333, 309), (332, 320, 321, 333), (309, 333, 334, 310), (333, 321, 322, 334), (310, 334, 335, 311), (334, 322, 323, 335), (311, 335, 336, 312), (335, 323, 324, 336), (312, 336, 337, 313), (336, 324, 325, 337), (313, 337, 326, 302), (337, 325, 314, 326), (315, 314, 338, 339), (316, 315, 339, 340), (317, 316, 340, 341), (318, 317, 341, 342), (319, 318, 342, 343), (320, 319, 343, 344), (321, 320, 344, 345), (322, 321, 345, 346), (323, 322, 346, 347), (324, 323, 347, 348), (325, 324, 348, 349), (314, 325, 349, 338), (401, 402, 351, 352), (351, 350, 362, 363), (356, 355, 367, 368), (357, 356, 368, 369), (354, 353, 365, 366), (359, 358, 370, 371), (353, 352, 364, 365), (358, 357, 369, 370), (350, 361, 373, 362), (361, 360, 372, 373), (360, 359, 371, 372), (355, 354, 366, 367), (352, 351, 363, 364), (367, 366, 378, 379), (363, 362, 374, 375), (370, 369, 381, 382), (373, 372, 384, 385), (362, 373, 385, 374), (366, 365, 377, 378), (368, 367, 379, 380), (365, 364, 376, 377), (369, 368, 380, 381), (372, 371, 383, 384), (371, 370, 382, 383), (364, 363, 375, 376), (382, 381, 393, 394), (385, 384, 396, 397), (374, 385, 397, 386), (378, 377, 389, 390), (380, 379, 391, 392), (377, 376, 388, 389), (381, 380, 392, 393), (384, 383, 395, 396), (383, 382, 394, 395), (376, 375, 387, 388), (379, 378, 390, 391), (375, 374, 386, 387), (397, 396, 398), (386, 397, 398), (390, 389, 398), (392, 391, 398), (389, 388, 398), (393, 392, 398), (396, 395, 398), (395, 394, 398), (388, 387, 398), (391, 390, 398), (387, 386, 398), (394, 393, 398), (446, 435, 339, 338), (435, 436, 340, 339), (436, 437, 341, 340), (437, 438, 342, 341), (438, 439, 343, 342), (439, 440, 344, 343), (440, 441, 345, 344), (441, 442, 346, 345), (442, 443, 347, 346), (443, 444, 348, 347), (444, 445, 349, 348), (445, 446, 338, 349), (349, 415, 404, 338), (340, 406, 407, 341), (344, 410, 411, 345), (341, 407, 408, 342), (338, 404, 405, 339), (346, 412, 413, 347), (343, 409, 410, 344), (342, 408, 409, 343), (348, 414, 415, 349), (347, 413, 414, 348), (339, 405, 406, 340), (345, 411, 412, 346), (277, 417, 419, 278), (278, 419, 420, 279), (279, 420, 418, 280), (280, 418, 416, 281), (281, 416, 422, 282), (282, 422, 421, 283), (283, 421, 425, 284), (284, 425, 424, 285), (285, 424, 427, 286), (286, 427, 423, 287), (287, 423, 426, 288), (289, 417, 426, 300), (430, 431, 440, 439), (431, 432, 441, 440), (432, 433, 442, 441), (402, 428, 350, 351), (429, 401, 352, 353), (399, 429, 353, 354), (430, 399, 354, 355), (431, 430, 355, 356), (432, 431, 356, 357), (433, 432, 357, 358), (400, 433, 358, 359), (434, 400, 359, 360), (403, 434, 360, 361), (350, 428, 403, 361), (428, 402, 435, 446), (402, 401, 436, 435), (401, 429, 437, 436), (429, 399, 438, 437), (399, 430, 439, 438), (433, 400, 443, 442), (400, 434, 444, 443), (434, 403, 445, 444), (403, 428, 446, 445), (447, 448, 449, 450), (451, 452, 458, 457), (454, 453, 455, 456), (457, 455, 453, 451), (452, 454, 456, 458), (460, 459, 467, 468), (465, 466, 474, 473), (459, 461, 469, 467), (462, 460, 468, 470), (461, 463, 471, 469), (464, 462, 470, 472), (463, 465, 473, 471), (466, 464, 472, 474), (461, 462, 464, 463), (470, 469, 471, 472), (452, 451, 459, 460), (454, 452, 460, 462), (453, 454, 462, 461), (451, 453, 461, 459), (456, 455, 463, 464), (458, 456, 464, 466), (457, 458, 466, 465), (455, 457, 465, 463), (468, 467, 475, 476), (470, 468, 476, 478), (469, 470, 478, 477), (467, 469, 477, 475), (472, 471, 479, 480), (474, 472, 480, 482), (473, 474, 482, 481), (471, 473, 481, 479), (483, 484, 488, 487), (484, 485, 489, 488), (485, 486, 490, 489), (486, 483, 487, 490), (487, 488, 492, 491), (488, 489, 493, 492), (489, 490, 494, 493), (490, 487, 491, 494), (491, 492, 496, 495), (492, 493, 497, 496), (493, 494, 498, 497), (494, 491, 495, 498), (495, 496, 484, 483), (496, 497, 485, 484), (497, 498, 486, 485), (498, 495, 483, 486), (499, 500, 504, 503), (500, 501, 505, 504), (501, 502, 506, 505), (503, 504, 508, 507), (504, 505, 509, 508), (505, 506, 510, 509), (507, 508, 512, 511), (508, 509, 513, 512), (509, 510, 514, 513), (511, 512, 500, 499), (512, 513, 501, 500), (513, 514, 502, 501), (516, 515, 518, 517), (519, 520, 521, 522), (523, 524, 528, 527), (524, 525, 529, 528), (525, 526, 530, 529), (527, 528, 532, 531), (528, 529, 533, 532), (529, 530, 534, 533), (531, 532, 536, 535), (532, 533, 537, 536), (533, 534, 538, 537), (535, 536, 524, 523), (536, 537, 525, 524), (537, 538, 526, 525), (540, 539, 542, 541), (543, 544, 545, 546), (476, 475, 481, 482), (477, 478, 480, 479), (475, 477, 479, 481), (482, 480, 478, 476), (547, 548, 554, 553), (550, 549, 551, 552), (553, 551, 549, 547), (548, 550, 552, 554), (556, 555, 563, 564), (561, 562, 570, 569), (555, 557, 565, 563), (558, 556, 564, 566), (557, 559, 567, 565), (560, 558, 566, 568), (559, 561, 569, 567), (562, 560, 568, 570), (557, 558, 560, 559), (566, 565, 567, 568), (548, 547, 555, 556), (550, 548, 556, 558), (549, 550, 558, 557), (547, 549, 557, 555), (552, 551, 559, 560), (554, 552, 560, 562), (553, 554, 562, 561), (551, 553, 561, 559), (564, 563, 571, 572), (566, 564, 572, 574), (565, 566, 574, 573), (563, 565, 573, 571), (568, 567, 575, 576), (570, 568, 576, 578), (569, 570, 578, 577), (567, 569, 577, 575), (579, 580, 584, 583), (580, 581, 585, 584), (581, 582, 586, 585), (582, 579, 583, 586), (583, 584, 588, 587), (584, 585, 589, 588), (585, 586, 590, 589), (586, 583, 587, 590), (587, 588, 592, 591), (588, 589, 593, 592), (589, 590, 594, 593), (590, 587, 591, 594), (591, 592, 580, 579), (592, 593, 581, 580), (593, 594, 582, 581), (594, 591, 579, 582), (595, 596, 600, 599), (596, 597, 601, 600), (597, 598, 602, 601), (599, 600, 604, 603), (600, 601, 605, 604), (601, 602, 606, 605), (603, 604, 608, 607), (604, 605, 609, 608), (605, 606, 610, 609), (607, 608, 596, 595), (608, 609, 597, 596), (609, 610, 598, 597), (612, 611, 614, 613), (615, 616, 617, 618), (619, 620, 624, 623), (620, 621, 625, 624), (621, 622, 626, 625), (623, 624, 628, 627), (624, 625, 629, 628), (625, 626, 630, 629), (627, 628, 632, 631), (628, 629, 633, 632), (629, 630, 634, 633), (631, 632, 620, 619), (632, 633, 621, 620), (633, 634, 622, 621), (636, 635, 638, 637), (639, 640, 641, 642), (572, 571, 577, 578), (573, 574, 576, 575), (571, 573, 575, 577), (578, 576, 574, 572), (643, 644, 645, 646), (647, 648, 649, 650), (651, 652, 658, 657), (654, 653, 655, 656), (657, 655, 653, 651), (652, 654, 656, 658), (660, 659, 667, 668), (665, 666, 674, 673), (659, 661, 669, 667), (662, 660, 668, 670), (661, 663, 671, 669), (664, 662, 670, 672), (663, 665, 673, 671), (666, 664, 672, 674), (661, 662, 664, 663), (670, 669, 671, 672), (652, 651, 659, 660), (654, 652, 660, 662), (653, 654, 662, 661), (651, 653, 661, 659), (656, 655, 663, 664), (658, 656, 664, 666), (657, 658, 666, 665), (655, 657, 665, 663), (668, 667, 675, 676), (670, 668, 676, 678), (669, 670, 678, 677), (667, 669, 677, 675), (672, 671, 679, 680), (674, 672, 680, 682), (673, 674, 682, 681), (671, 673, 681, 679), (683, 684, 688, 687), (684, 685, 689, 688), (685, 686, 690, 689), (686, 683, 687, 690), (687, 688, 692, 691), (688, 689, 693, 692), (689, 690, 694, 693), (690, 687, 691, 694), (691, 692, 696, 695), (692, 693, 697, 696), (693, 694, 698, 697), (694, 691, 695, 698), (695, 696, 684, 683), (696, 697, 685, 684), (697, 698, 686, 685), (698, 695, 683, 686), (699, 700, 704, 703), (700, 701, 705, 704), (701, 702, 706, 705), (703, 704, 708, 707), (704, 705, 709, 708), (705, 706, 710, 709), (707, 708, 712, 711), (708, 709, 713, 712), (709, 710, 714, 713), (711, 712, 700, 699), (712, 713, 701, 700), (713, 714, 702, 701), (716, 715, 718, 717), (719, 720, 721, 722), (723, 724, 728, 727), (724, 725, 729, 728), (725, 726, 730, 729), (727, 728, 732, 731), (728, 729, 733, 732), (729, 730, 734, 733), (731, 732, 736, 735), (732, 733, 737, 736), (733, 734, 738, 737), (735, 736, 724, 723), (736, 737, 725, 724), (737, 738, 726, 725), (740, 739, 742, 741), (743, 744, 745, 746), (676, 675, 681, 682), (677, 678, 680, 679), (675, 677, 679, 681), (682, 680, 678, 676), (784, 764, 748, 779), (788, 751, 780, 801), (789, 788, 801, 800), (785, 770, 761, 781), (781, 761, 762, 782), (782, 762, 763, 783), (783, 763, 764, 784), (797, 791, 770, 785), (748, 789, 800, 779), (786, 795, 778, 769), (758, 776, 777, 757), (759, 775, 776, 758), (760, 774, 775, 759), (769, 778, 774, 760), (757, 777, 772, 747), (775, 782, 783, 776), (778, 785, 781, 774), (777, 784, 779, 772), (807, 809, 796, 794), (794, 796, 797, 795), (798, 807, 794, 787), (787, 794, 795, 786), (809, 803, 790, 796), (796, 790, 791, 797), (779, 800, 749, 747, 772), (800, 801, 752, 749), (780, 751, 802, 808), (802, 803, 817, 816), (831, 830, 843, 847), (750, 773, 806, 799), (807, 798, 810, 813), (773, 780, 808, 806), (809, 807, 813, 815), (801, 780, 773, 750, 752), (749, 752, 750, 799, 798, 787, 786, 769, 760, 759, 758, 757, 747), (798, 799, 811, 810), (808, 809, 815, 814), (806, 808, 814, 812), (799, 806, 812, 811), (818, 816, 817, 819), (808, 802, 816, 818), (803, 809, 819, 817), (809, 808, 818, 819), (821, 820, 841, 851), (837, 836, 849, 840), (755, 754, 833, 834), (756, 755, 834, 839), (829, 838, 842, 844), (835, 832, 846, 850), (771, 793, 792, 805, 804, 756, 839, 828, 753, 768, 767, 766, 765), (823, 820, 824, 825), (823, 822, 848, 845), (820, 823, 845, 841), (822, 821, 851, 848), (827, 826, 825, 824), (822, 823, 825, 826), (821, 822, 826, 827), (820, 821, 827, 824), (828, 829, 830), (831, 832, 833), (834, 835, 836), (837, 838, 839), (840, 841, 842), (843, 844, 845), (846, 847, 848), (849, 850, 851), (830, 831, 833, 828), (836, 837, 839, 834), (843, 830, 829, 844), (842, 838, 837, 840), (835, 850, 849, 836), (841, 845, 844, 842), (848, 851, 850, 846), (851, 841, 840, 849), (832, 835, 834, 833), (845, 848, 847, 843), (838, 829, 828, 839), (831, 847, 846, 832), (754, 753, 828, 833)])
me_cube_002.polygons.foreach_set('use_smooth', [0, 0, 0, 0, 0, 0, 0, 0, 0, 0, 0, 0, 0, 0, 0, 0, 0, 0, 0, 0, 0, 0, 0, 0, 0, 0, 0, 0, 0, 0, 0, 0, 0, 0, 0, 0, 0, 0, 0, 0, 0, 0, 0, 0, 0, 0, 0, 0, 0, 0, 0, 0, 0, 0, 0, 0, 0, 0, 0, 0, 0, 0, 0, 0, 0, 0, 0, 0, 0, 0, 0, 0, 0, 0, 0, 0, 0, 0, 0, 0, 0, 0, 1, 1, 1, 1, 1, 1, 1, 1, 1, 1, 1, 1, 1, 1, 1, 1, 1, 1, 1, 1, 1, 1, 1, 1, 1, 1, 1, 1, 1, 1, 1, 1, 1, 1, 1, 1, 1, 1, 1, 1, 1, 1, 1, 1, 1, 1, 1, 1, 1, 1, 1, 1, 1, 1, 1, 1, 1, 1, 1, 1, 1, 1, 1, 1, 1, 1, 1, 1, 1, 1, 1, 1, 1, 1, 1, 1, 1, 1, 1, 1, 1, 1, 1, 1, 1, 1, 1, 1, 1, 1, 1, 1, 1, 1, 1, 1, 1, 1, 1, 1, 1, 1, 1, 1, 1, 1, 1, 1, 1, 1, 1, 1, 1, 1, 1, 1, 1, 1, 1, 1, 1, 1, 1, 1, 1, 1, 1, 1, 1, 1, 1, 1, 1, 1, 1, 1, 1, 1, 1, 1, 1, 1, 1, 1, 1, 1, 1, 1, 1, 1, 1, 1, 1, 1, 1, 1, 1, 1, 1, 1, 1, 1, 1, 1, 1, 1, 1, 1, 1, 1, 1, 1, 1, 1, 1, 1, 1, 1, 1, 1, 1, 1, 1, 1, 1, 1, 1, 1, 1, 1, 1, 1, 1, 1, 1, 1, 1, 1, 1, 1, 1, 1, 1, 1, 1, 1, 1, 1, 1, 1, 1, 1, 1, 1, 1, 1, 1, 1, 1, 1, 1, 1, 1, 1, 1, 1, 1, 1, 1, 1, 1, 1, 1, 1, 1, 1, 1, 1, 1, 1, 1, 1, 1, 1, 1, 1, 1, 1, 1, 1, 1, 1, 1, 1, 1, 1, 1, 1, 1, 1, 1, 1, 1, 1, 1, 1, 1, 1, 1, 1, 1, 1, 1, 1, 1, 1, 1, 1, 1, 1, 1, 1, 1, 1, 1, 1, 1, 1, 1, 1, 1, 1, 1, 1, 1, 1, 1, 1, 1, 1, 1, 1, 1, 1, 1, 1, 1, 1, 1, 1, 1, 1, 1, 1, 1, 1, 1, 1, 1, 1, 1, 1, 1, 1, 1, 1, 1, 1, 1, 1, 1, 1, 1, 1, 1, 1, 1, 1, 1, 1, 1, 1, 1, 1, 1, 1, 1, 1, 1, 1, 1, 1, 1, 1, 1, 1, 1, 1, 1, 1, 0, 0, 0, 0, 0, 0, 0, 0, 0, 0, 0, 0, 0, 0, 0, 0, 0, 0, 0, 0, 0, 0, 0, 0, 0, 0, 0, 0, 0, 0, 0, 0, 0, 0, 0, 0, 0, 0, 0, 0, 0, 0, 0, 0, 0, 0, 0, 0, 0, 0, 0, 0, 0, 0, 0, 0, 0, 0, 0, 0, 0, 0, 0, 0, 0, 0, 0, 0, 0, 0, 0, 0, 0, 0, 0, 0, 0, 0, 0, 0, 0, 0, 0, 0, 0, 0, 0, 0, 0, 0, 0, 0, 0, 0, 0, 0, 0, 0, 0, 0, 0, 0, 0, 0, 0, 0, 0, 0, 0, 0, 0, 0, 0, 0, 0, 0, 0, 0, 0, 0, 0, 0, 0, 0, 0, 0, 0, 0, 0, 0, 0, 0, 0, 0, 0, 0, 0, 0, 0, 0, 0, 0, 0, 0, 0, 0, 0, 0, 0, 0, 0, 0, 0, 0, 0, 0, 0, 0, 0, 0, 0, 0, 0, 0, 0, 0, 0, 0, 0, 0, 0, 0, 0, 0, 0, 0, 0, 0, 0, 0, 0, 0, 0, 0, 0, 0, 0, 0, 0, 0, 0, 0, 0, 0, 0, 0, 0, 0, 0, 0, 0, 0, 0, 0, 0, 0, 0, 0, 0, 0, 0, 0, 0, 0, 0, 0, 0, 0, 0, 0, 0, 0, 0, 0, 0, 0, 0, 0, 0, 0, 0, 0, 0, 0, 0, 0, 0, 0, 0, 0, 0, 0, 0, 0, 0, 0, 0, 0, 0, 0, 0, 0, 0, 0, 0, 0, 0, 0, 0, 0, 0, 0, 0, 0, 0, 0, 0, 0, 0, 0, 0, 0, 0, 0, 0, 0, 0, 0, 0, 0, 0, 0, 0, 0, 0, 0, 0, 0, 0, 0, 0, 0, 0, 0, 0, 0, 0, 0, 0, 0, 0, 0, 0, 0, 0, 0, 0, 0, 0, 0, 0, 0, 0, 0, 0, 0])
me_cube_002.polygons.foreach_set('material_index', [0, 0, 0, 0, 0, 0, 0, 0, 0, 0, 0, 0, 0, 0, 0, 0, 0, 0, 0, 0, 0, 0, 0, 0, 0, 0, 0, 0, 0, 0, 0, 0, 0, 0, 0, 0, 0, 0, 0, 0, 0, 0, 0, 0, 0, 0, 0, 0, 4, 0, 0, 0, 0, 0, 0, 0, 0, 0, 0, 0, 0, 0, 0, 0, 0, 0, 0, 0, 0, 0, 0, 0, 0, 0, 0, 0, 0, 0, 0, 0, 0, 0, 0, 0, 0, 0, 0, 0, 0, 0, 0, 0, 0, 0, 0, 0, 0, 0, 0, 0, 0, 0, 0, 0, 0, 0, 0, 0, 0, 0, 0, 0, 0, 0, 0, 0, 0, 0, 0, 0, 0, 0, 0, 0, 0, 0, 0, 0, 0, 0, 0, 0, 0, 0, 0, 0, 0, 0, 0, 0, 0, 0, 0, 0, 0, 0, 0, 0, 0, 0, 0, 0, 0, 0, 0, 0, 0, 0, 0, 0, 0, 0, 0, 0, 0, 0, 0, 0, 0, 0, 0, 0, 0, 0, 0, 0, 0, 0, 0, 0, 0, 0, 0, 0, 0, 0, 0, 0, 0, 0, 0, 0, 0, 0, 0, 0, 0, 0, 0, 0, 0, 0, 0, 0, 0, 0, 0, 0, 0, 0, 0, 0, 0, 0, 0, 0, 0, 0, 0, 0, 0, 0, 0, 0, 0, 0, 0, 0, 0, 0, 0, 0, 0, 0, 0, 0, 0, 0, 0, 0, 0, 0, 0, 0, 0, 0, 0, 0, 0, 0, 0, 0, 0, 0, 0, 0, 0, 0, 0, 0, 0, 0, 0, 0, 0, 0, 0, 0, 0, 0, 0, 0, 0, 0, 0, 0, 0, 0, 0, 0, 0, 0, 0, 0, 0, 0, 0, 0, 0, 0, 0, 0, 0, 0, 0, 0, 0, 0, 0, 0, 0, 0, 0, 0, 0, 0, 0, 0, 0, 0, 0, 0, 0, 0, 0, 0, 0, 0, 0, 0, 0, 0, 0, 0, 0, 0, 0, 0, 0, 0, 0, 0, 0, 0, 0, 0, 0, 0, 0, 0, 0, 0, 0, 0, 0, 0, 0, 0, 0, 0, 0, 0, 0, 0, 0, 0, 0, 0, 0, 0, 0, 0, 0, 0, 0, 0, 0, 0, 0, 0, 0, 0, 0, 0, 0, 0, 0, 0, 0, 0, 0, 0, 0, 0, 0, 0, 0, 0, 0, 0, 0, 0, 0, 0, 0, 0, 0, 0, 0, 0, 0, 0, 0, 0, 0, 0, 0, 0, 0, 0, 0, 0, 0, 0, 0, 0, 0, 0, 0, 0, 0, 0, 0, 0, 0, 0, 0, 0, 0, 0, 0, 0, 0, 0, 0, 0, 0, 0, 0, 0, 0, 0, 0, 0, 0, 0, 0, 0, 0, 0, 0, 0, 0, 0, 0, 0, 0, 0, 0, 0, 0, 0, 0, 0, 0, 0, 0, 0, 0, 0, 0, 0, 0, 0, 0, 0, 0, 0, 0, 0, 0, 0, 0, 0, 0, 0, 0, 0, 0, 0, 0, 0, 0, 0, 0, 0, 0, 0, 0, 0, 0, 7, 0, 0, 0, 0, 0, 0, 0, 0, 0, 0, 0, 0, 0, 7, 0, 0, 0, 0, 0, 0, 0, 0, 0, 0, 0, 0, 0, 0, 0, 0, 0, 0, 0, 0, 0, 0, 0, 0, 0, 0, 0, 0, 0, 0, 0, 0, 0, 0, 0, 0, 0, 0, 0, 0, 0, 0, 0, 0, 0, 0, 0, 0, 0, 0, 0, 0, 0, 0, 0, 0, 0, 0, 0, 0, 0, 0, 0, 7, 0, 0, 0, 0, 0, 0, 0, 0, 0, 0, 0, 0, 0, 7, 0, 0, 0, 0, 0, 0, 0, 0, 0, 0, 0, 0, 0, 0, 0, 0, 0, 0, 0, 0, 0, 0, 0, 0, 0, 0, 0, 0, 0, 0, 0, 0, 0, 0, 0, 0, 0, 0, 0, 0, 0, 0, 0, 0, 0, 0, 0, 0, 0, 0, 0, 0, 0, 0, 0, 0, 0, 0, 0, 0, 0, 0, 0, 0, 0, 7, 0, 0, 0, 0, 0, 0, 0, 0, 0, 0, 0, 0, 0, 7, 0, 0, 0, 0, 0, 2, 2, 2, 2, 2, 2, 2, 2, 2, 1, 1, 1, 1, 1, 1, 1, 1, 1, 1, 1, 1, 1, 2, 2, 1, 1, 2, 2, 4, 1, 1, 1, 1, 1, 1, 1, 2, 1, 1, 2, 2, 2, 2, 5, 4, 4, 4, 4, 4, 4, 5, 5, 5, 5, 5, 5, 5, 5, 4, 4, 4, 4, 4, 4, 4, 4, 4, 4, 4, 4, 4, 4, 4, 4, 4, 4, 4, 4, 4])
me_cube_002.materials.append(mat_framewindow)
me_cube_002.materials.append(mat_bottomhouse)
me_cube_002.materials.append(mat_middlehouse)
me_cube_002.materials.append(mat_tophouse)
me_cube_002.materials.append(mat_rimroof)
me_cube_002.materials.append(mat_roof)
me_cube_002.materials.append(mat_fencewindow)
me_cube_002.materials.append(mat_glass)
me_cube_002.use_remesh_preserve_volume = False
me_cube_002.use_remesh_preserve_attributes = False
me_cube_002.use_mirror_vertex_groups = False
me_cube_002.update()

# ---- objects
ob_house = bpy.data.objects.new('house', me_cube_002)

# ---- transforms, parenting, visibility, modifiers, constraints
ob_house.location = (-2.124, 2.079, 4.022)
ob_house.scale = (0.8432, 0.5524, 0.5524)
ob_house.lineart.crease_threshold = 0.0

# ---- collection membership
col_collection_1.objects.link(ob_house)

# ---- scene / render settings (as saved in the file)
scene.frame_start = 1; scene.frame_end = 250; scene.frame_set(1)
scene.render.engine = 'BLENDER_EEVEE_NEXT'
scene.render.resolution_percentage = 50
scene.render.dither_intensity = 0.0
scene.cycles.use_denoising = False
scene.cycles.samples = 128
scene.cycles.sampling_pattern = 'TABULATED_SOBOL'
scene.cycles.light_sampling_threshold = 0.0
scene.cycles.use_adaptive_sampling = False
scene.cycles.use_light_tree = False
scene.cycles.blur_glossy = 0.0
scene.cycles.sample_clamp_indirect = 0.0
scene.view_settings.view_transform = 'Standard'
bpy.context.view_layer.update()

# ---- added for rendering (the .blend has no active camera and no usable light): camera, sun
cam_auto = bpy.data.cameras.new('AutoCamera')
cam_auto.lens = 50.0
cam_auto.sensor_width = 36.0
cam_auto.clip_end = 1000.0
ob_auto_camera = bpy.data.objects.new('AutoCamera', cam_auto)
scene.collection.objects.link(ob_auto_camera)
ob_auto_camera.location = (8.39186, -6.07359, 8.58716)
ob_auto_camera.rotation_euler = (1.09748, -7.21219e-08, 0.694738)
scene.camera = ob_auto_camera
light_auto_sun = bpy.data.lights.new('AutoSun', 'SUN')
light_auto_sun.energy = 3.0
light_auto_sun.angle = 0.0523599
ob_auto_sun = bpy.data.objects.new('AutoSun', light_auto_sun)
scene.collection.objects.link(ob_auto_sun)
ob_auto_sun.rotation_euler = (0.872665, 0.174533, 0.523599)
bpy.context.view_layer.update()
